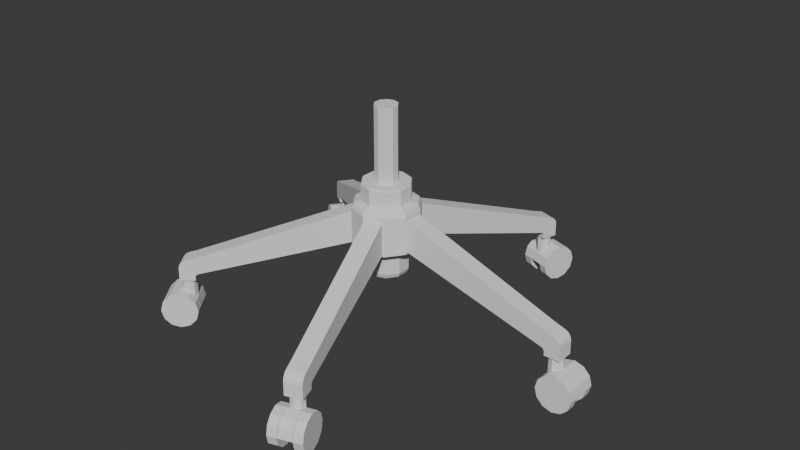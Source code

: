 # Source: PRP_OfficeChair_A_Blockout_v001.blend  (saved by Blender 5.2.44; exported with 4.5.12 LTS)
import bpy
from mathutils import Matrix  # noqa: F401  (used for matrix-valued properties, if any)

bpy.ops.wm.read_factory_settings(use_empty=True)
scene = bpy.context.scene
scene.name = 'Scene'

# ---- collections
col_collection = bpy.data.collections.new('Collection'); scene.collection.children.link(col_collection)

# ---- world
world_world = bpy.data.worlds.new('World'); scene.world = world_world
world_world.use_nodes = True; world_world.node_tree.nodes.clear()
_N = world_world.node_tree.nodes; _L = world_world.node_tree.links
n0 = _N.new('ShaderNodeOutputWorld'); n0.name = 'World Output'; n0.location = (200, 100)
n1 = _N.new('ShaderNodeBackground'); n1.name = 'Background'; n1.location = (-200, 100)
n1.inputs[0].default_value = (0.05088, 0.05088, 0.05088, 1.0)
_L.new(n1.outputs[0], n0.inputs[0])
n0.is_active_output = True
world_world.color = (0.05088, 0.05088, 0.05088)
world_world.sun_shadow_jitter_overblur = 0.0

# ---- meshes
me_007 = bpy.data.meshes.new('실린더.007')
me_007.from_pydata([(0.0, 0.653, -0.05894), (0.0, 0.7263, 1.264), (0.3838, 0.5283, -0.05894), (0.4269, 0.5876, 1.264), (0.621, 0.2018, -0.05894), (0.6908, 0.2245, 1.264), (0.621, -0.2018, -0.05894), (0.6908, -0.2245, 1.264), (0.3838, -0.5283, -0.05894), (0.4269, -0.5876, 1.264), (0.0, -0.653, -0.05894), (0.0, -0.7263, 1.264), (-0.3838, -0.5283, -0.05894), (-0.4269, -0.5876, 1.264), (-0.621, -0.2018, -0.05894), (-0.6908, -0.2245, 1.264), (-0.621, 0.2018, -0.05894), (-0.6908, 0.2245, 1.264), (-0.3838, 0.5283, -0.05894), (-0.4269, 0.5876, 1.264), (0.0, 1.0, -0.05894), (0.5878, 0.809, -0.05894), (0.9511, 0.309, -0.05894), (0.9511, -0.309, -0.05894), (0.5878, -0.809, -0.05894), (0.0, -1.0, -0.05894), (-0.5878, -0.809, -0.05894), (-0.9511, -0.309, -0.05894), (-0.9511, 0.309, -0.05894), (-0.5878, 0.809, -0.05894), (-2.235e-08, 0.4672, -0.9924), (-1.912e-08, 0.653, -0.8157), (-2.235e-08, 0.5986, -0.9406), (0.3838, 0.5283, -0.8157), (0.2746, 0.3779, -0.9924), (0.3518, 0.4842, -0.9406), (0.621, 0.2018, -0.8157), (0.4443, 0.1444, -0.9924), (0.5693, 0.185, -0.9406), (0.621, -0.2018, -0.8157), (0.4443, -0.1444, -0.9924), (0.5693, -0.185, -0.9406), (0.3838, -0.5283, -0.8157), (0.2746, -0.3779, -0.9924), (0.3518, -0.4842, -0.9406), (-1.912e-08, -0.653, -0.8157), (-2.235e-08, -0.4672, -0.9924), (-2.235e-08, -0.5986, -0.9406), (-0.3838, -0.5283, -0.8157), (-0.2746, -0.3779, -0.9924), (-0.3518, -0.4842, -0.9406), (-0.621, -0.2018, -0.8157), (-0.4443, -0.1444, -0.9924), (-0.5693, -0.185, -0.9406), (-0.621, 0.2018, -0.8157), (-0.4443, 0.1444, -0.9924), (-0.5693, 0.185, -0.9406), (-0.3838, 0.5283, -0.8157), (-0.2746, 0.3779, -0.9924), (-0.3518, 0.4842, -0.9406), (0.5878, 0.809, 1.081), (0.0, 1.0, 1.081), (0.9511, 0.309, 1.081), (0.9511, -0.309, 1.081), (0.5878, -0.809, 1.081), (0.0, -1.0, 1.081), (-0.5878, -0.809, 1.081), (-0.9511, -0.309, 1.081), (-0.9511, 0.309, 1.081), (-0.5878, 0.809, 1.081), (0.5486, 0.7551, 1.203), (0.0, 0.9334, 1.203), (0.8877, 0.2884, 1.203), (0.8877, -0.2884, 1.203), (0.5486, -0.7551, 1.203), (0.0, -0.9334, 1.203), (-0.5486, -0.7551, 1.203), (-0.8877, -0.2884, 1.203), (-0.8877, 0.2884, 1.203), (-0.5486, 0.7551, 1.203), (0.1973, 0.2715, 1.788), (0.4269, 0.5876, 1.74), (0.4118, 0.5667, 1.799), (1.83e-08, 0.7263, 1.74), (1.396e-08, 0.3356, 1.788), (2.026e-08, 0.7005, 1.799), (0.3192, 0.1037, 1.788), (0.6908, 0.2245, 1.74), (0.6662, 0.2165, 1.799), (0.3192, -0.1037, 1.788), (0.6908, -0.2245, 1.74), (0.6662, -0.2165, 1.799), (0.1973, -0.2715, 1.788), (0.4269, -0.5876, 1.74), (0.4118, -0.5667, 1.799), (1.592e-08, -0.3356, 1.788), (1.83e-08, -0.7263, 1.74), (2.142e-08, -0.7005, 1.799), (-0.1973, -0.2715, 1.788), (-0.4269, -0.5876, 1.74), (-0.4118, -0.5667, 1.799), (-0.3192, -0.1037, 1.788), (-0.6908, -0.2245, 1.74), (-0.6662, -0.2165, 1.799), (-0.3192, 0.1037, 1.788), (-0.6908, 0.2245, 1.74), (-0.6662, 0.2165, 1.799), (-0.1973, 0.2715, 1.788), (-0.4269, 0.5876, 1.74), (-0.4118, 0.5667, 1.799), (1.396e-08, 0.3356, 4.01), (0.1973, 0.2715, 4.01), (0.3192, 0.1037, 4.01), (0.3192, -0.1037, 4.01), (0.1973, -0.2715, 4.01), (1.592e-08, -0.3356, 4.01), (-0.1973, -0.2715, 4.01), (-0.3192, -0.1037, 4.01), (-0.3192, 0.1037, 4.01), (-0.1973, 0.2715, 4.01), (4.955, 3.279, -1.326), (4.65, 3.699, -1.326), (0.9148, 0.3435, -0.0005732), (0.9148, 0.3435, 0.9569), (0.6094, 0.7638, -0.0005732), (0.6094, 0.7638, 0.9569), (4.278, 3.429, -0.7027), (4.583, 3.009, -0.7027), (4.955, 3.279, -1.038), (4.805, 3.17, -0.7872), (4.935, 3.265, -0.9335), (4.88, 3.225, -0.8416), (4.5, 3.591, -0.7872), (4.65, 3.699, -1.038), (4.575, 3.645, -0.8416), (4.63, 3.685, -0.9335), (4.578, 3.005, -1.43), (4.96, 3.283, -1.438), (4.655, 3.703, -1.438), (4.273, 3.426, -1.43), (4.503, 2.951, -1.204), (4.58, 3.006, -1.322), (4.662, 3.066, -1.244), (4.583, 3.009, -1.122), (4.543, 2.979, -1.226), (4.571, 3.0, -1.27), (4.274, 3.427, -1.322), (4.198, 3.371, -1.204), (4.278, 3.429, -1.122), (4.357, 3.486, -1.244), (4.265, 3.42, -1.27), (4.237, 3.4, -1.226), (4.445, 3.229, -2.088), (4.445, 3.229, -1.418), (4.407, 3.387, -2.088), (4.407, 3.387, -1.418), (4.492, 3.526, -2.088), (4.492, 3.526, -1.418), (4.65, 3.564, -2.088), (4.65, 3.564, -1.418), (4.788, 3.479, -2.088), (4.788, 3.479, -1.418), (4.826, 3.321, -2.088), (4.826, 3.321, -1.418), (4.741, 3.182, -2.088), (4.741, 3.182, -1.418), (4.583, 3.144, -2.088), (4.583, 3.144, -1.418), (5.552, 3.423, -2.311), (5.388, 3.649, -2.311), (5.493, 3.38, -2.584), (5.329, 3.606, -2.584), (5.331, 3.262, -2.783), (5.167, 3.488, -2.783), (5.111, 3.102, -2.856), (4.947, 3.328, -2.856), (4.89, 2.942, -2.783), (4.726, 3.168, -2.783), (4.729, 2.824, -2.584), (4.565, 3.05, -2.584), (4.67, 2.782, -2.311), (4.505, 3.007, -2.311), (4.729, 2.824, -2.038), (4.565, 3.05, -2.038), (4.89, 2.942, -1.838), (4.726, 3.168, -1.838), (5.111, 3.102, -1.765), (4.947, 3.328, -1.765), (5.331, 3.262, -1.838), (5.167, 3.488, -1.838), (5.493, 3.38, -2.038), (5.329, 3.606, -2.038), (5.381, 3.658, -2.311), (5.142, 3.987, -2.311), (4.499, 3.017, -2.311), (4.259, 3.346, -2.311), (4.558, 3.06, -2.038), (4.318, 3.389, -2.038), (4.719, 3.177, -1.838), (4.48, 3.507, -1.838), (4.94, 3.337, -1.765), (4.701, 3.667, -1.765), (5.161, 3.498, -1.838), (4.921, 3.827, -1.838), (5.322, 3.615, -2.038), (5.083, 3.945, -2.038), (5.141, 3.987, -2.307), (5.135, 3.997, -2.311), (4.971, 4.223, -2.311), (5.076, 3.954, -2.584), (4.912, 4.18, -2.584), (4.914, 3.837, -2.783), (4.75, 4.062, -2.783), (4.694, 3.676, -2.856), (4.53, 3.902, -2.856), (4.473, 3.516, -2.783), (4.309, 3.742, -2.783), (4.312, 3.399, -2.584), (4.147, 3.624, -2.584), (4.252, 3.356, -2.311), (4.088, 3.581, -2.311), (4.312, 3.399, -2.038), (4.147, 3.624, -2.038), (4.473, 3.516, -1.838), (4.309, 3.742, -1.838), (4.694, 3.676, -1.765), (4.53, 3.902, -1.765), (4.914, 3.837, -1.838), (4.75, 4.062, -1.838), (5.076, 3.954, -2.038), (4.912, 4.18, -2.038), (-1.587, 5.726, -1.326), (-2.081, 5.566, -1.326), (-0.04402, 0.9761, -0.0005732), (-0.04402, 0.9761, 0.9569), (-0.5381, 0.8156, -0.0005732), (-0.5381, 0.8156, 0.9569), (-1.939, 5.128, -0.7027), (-1.445, 5.288, -0.7027), (-1.587, 5.726, -1.038), (-1.53, 5.55, -0.7872), (-1.58, 5.702, -0.9335), (-1.559, 5.638, -0.8416), (-2.024, 5.389, -0.7872), (-2.081, 5.566, -1.038), (-2.053, 5.477, -0.8416), (-2.074, 5.542, -0.9335), (-1.443, 5.283, -1.43), (-1.589, 5.732, -1.438), (-2.083, 5.571, -1.438), (-1.937, 5.122, -1.43), (-1.415, 5.195, -1.204), (-1.444, 5.285, -1.322), (-1.475, 5.381, -1.244), (-1.445, 5.288, -1.122), (-1.43, 5.241, -1.226), (-1.44, 5.274, -1.27), (-1.938, 5.124, -1.322), (-1.909, 5.034, -1.204), (-1.939, 5.128, -1.122), (-1.969, 5.221, -1.244), (-1.935, 5.113, -1.27), (-1.924, 5.08, -1.226), (-1.698, 5.225, -2.088), (-1.698, 5.225, -1.418), (-1.86, 5.238, -2.088), (-1.86, 5.238, -1.418), (-1.965, 5.361, -2.088), (-1.965, 5.361, -1.418), (-1.952, 5.523, -2.088), (-1.952, 5.523, -1.418), (-1.829, 5.629, -2.088), (-1.829, 5.629, -1.418), (-1.667, 5.616, -2.088), (-1.667, 5.616, -1.418), (-1.561, 5.493, -2.088), (-1.561, 5.493, -1.418), (-1.574, 5.331, -2.088), (-1.574, 5.331, -1.418), (-1.54, 6.338, -2.311), (-1.805, 6.252, -2.311), (-1.517, 6.269, -2.584), (-1.782, 6.182, -2.584), (-1.455, 6.079, -2.783), (-1.721, 5.992, -2.783), (-1.371, 5.819, -2.856), (-1.636, 5.733, -2.856), (-1.287, 5.56, -2.783), (-1.552, 5.474, -2.783), (-1.225, 5.37, -2.584), (-1.49, 5.284, -2.584), (-1.202, 5.301, -2.311), (-1.468, 5.214, -2.311), (-1.225, 5.37, -2.038), (-1.49, 5.284, -2.038), (-1.287, 5.56, -1.838), (-1.552, 5.474, -1.838), (-1.371, 5.819, -1.765), (-1.636, 5.733, -1.765), (-1.455, 6.079, -1.838), (-1.721, 5.992, -1.838), (-1.517, 6.269, -2.038), (-1.782, 6.182, -2.038), (-1.816, 6.248, -2.311), (-2.203, 6.122, -2.311), (-1.479, 5.211, -2.311), (-1.866, 5.085, -2.311), (-1.502, 5.28, -2.038), (-1.889, 5.154, -2.038), (-1.563, 5.47, -1.838), (-1.951, 5.344, -1.838), (-1.647, 5.729, -1.765), (-2.035, 5.604, -1.765), (-1.732, 5.989, -1.838), (-2.119, 5.863, -1.838), (-1.793, 6.179, -2.038), (-2.181, 6.053, -2.038), (-2.203, 6.121, -2.307), (-2.214, 6.119, -2.311), (-2.48, 6.033, -2.311), (-2.192, 6.049, -2.584), (-2.457, 5.963, -2.584), (-2.13, 5.859, -2.783), (-2.396, 5.773, -2.783), (-2.046, 5.6, -2.856), (-2.311, 5.514, -2.856), (-1.962, 5.341, -2.783), (-2.227, 5.254, -2.783), (-1.9, 5.151, -2.584), (-2.165, 5.064, -2.584), (-1.877, 5.081, -2.311), (-2.143, 4.995, -2.311), (-1.9, 5.151, -2.038), (-2.165, 5.064, -2.038), (-1.962, 5.341, -1.838), (-2.227, 5.254, -1.838), (-2.046, 5.6, -1.765), (-2.311, 5.514, -1.765), (-2.13, 5.859, -1.838), (-2.396, 5.773, -1.838), (-2.192, 6.049, -2.038), (-2.457, 5.963, -2.038), (-5.936, 0.2598, -1.326), (-5.936, -0.2598, -1.326), (-0.942, 0.2598, -0.0005732), (-0.942, 0.2598, 0.9569), (-0.942, -0.2598, -0.0005732), (-0.942, -0.2598, 0.9569), (-5.476, -0.2598, -0.7027), (-5.476, 0.2598, -0.7027), (-5.936, 0.2598, -1.038), (-5.751, 0.2598, -0.7872), (-5.912, 0.2598, -0.9335), (-5.844, 0.2598, -0.8416), (-5.751, -0.2598, -0.7872), (-5.936, -0.2598, -1.038), (-5.844, -0.2598, -0.8416), (-5.912, -0.2598, -0.9335), (-5.47, 0.2598, -1.43), (-5.942, 0.2598, -1.438), (-5.942, -0.2598, -1.438), (-5.47, -0.2598, -1.43), (-5.378, 0.2598, -1.204), (-5.472, 0.2598, -1.322), (-5.574, 0.2598, -1.244), (-5.476, 0.2598, -1.122), (-5.426, 0.2598, -1.226), (-5.461, 0.2598, -1.27), (-5.472, -0.2598, -1.322), (-5.378, -0.2598, -1.204), (-5.476, -0.2598, -1.122), (-5.574, -0.2598, -1.244), (-5.461, -0.2598, -1.27), (-5.426, -0.2598, -1.226), (-5.494, 1.55e-06, -2.088), (-5.494, 1.55e-06, -1.418), (-5.556, -0.1501, -2.088), (-5.556, -0.1501, -1.418), (-5.706, -0.2123, -2.088), (-5.706, -0.2123, -1.418), (-5.856, -0.1501, -2.088), (-5.856, -0.1501, -1.418), (-5.919, 1.67e-06, -2.088), (-5.919, 1.67e-06, -1.418), (-5.856, 0.1501, -2.088), (-5.856, 0.1501, -1.418), (-5.706, 0.2123, -2.088), (-5.706, 0.2123, -1.418), (-5.556, 0.1501, -2.088), (-5.556, 0.1501, -1.418), (-6.504, 0.4944, -2.311), (-6.504, 0.2152, -2.311), (-6.431, 0.4944, -2.584), (-6.431, 0.2152, -2.584), (-6.231, 0.4944, -2.783), (-6.231, 0.2152, -2.783), (-5.958, 0.4944, -2.856), (-5.958, 0.2152, -2.856), (-5.685, 0.4944, -2.783), (-5.685, 0.2152, -2.783), (-5.486, 0.4944, -2.584), (-5.486, 0.2152, -2.584), (-5.413, 0.4944, -2.311), (-5.413, 0.2152, -2.311), (-5.486, 0.4944, -2.038), (-5.486, 0.2152, -2.038), (-5.685, 0.4944, -1.838), (-5.685, 0.2152, -1.838), (-5.958, 0.4944, -1.765), (-5.958, 0.2152, -1.765), (-6.231, 0.4944, -1.838), (-6.231, 0.2152, -1.838), (-6.431, 0.4944, -2.038), (-6.431, 0.2152, -2.038), (-6.504, 0.2036, -2.311), (-6.504, -0.2036, -2.311), (-5.413, 0.2036, -2.311), (-5.413, -0.2036, -2.311), (-5.486, 0.2036, -2.038), (-5.486, -0.2036, -2.038), (-5.685, 0.2036, -1.838), (-5.685, -0.2036, -1.838), (-5.958, 0.2036, -1.765), (-5.958, -0.2036, -1.765), (-6.231, 0.2036, -1.838), (-6.231, -0.2036, -1.838), (-6.431, 0.2036, -2.038), (-6.431, -0.2036, -2.038), (-6.503, -0.2036, -2.307), (-6.504, -0.2152, -2.311), (-6.504, -0.4944, -2.311), (-6.431, -0.2152, -2.584), (-6.431, -0.4944, -2.584), (-6.231, -0.2152, -2.783), (-6.231, -0.4944, -2.783), (-5.958, -0.2152, -2.856), (-5.958, -0.4944, -2.856), (-5.685, -0.2152, -2.783), (-5.685, -0.4944, -2.783), (-5.486, -0.2152, -2.584), (-5.486, -0.4944, -2.584), (-5.413, -0.2152, -2.311), (-5.413, -0.4944, -2.311), (-5.486, -0.2152, -2.038), (-5.486, -0.4944, -2.038), (-5.685, -0.2152, -1.838), (-5.685, -0.4944, -1.838), (-5.958, -0.2152, -1.765), (-5.958, -0.4944, -1.765), (-6.231, -0.2152, -1.838), (-6.231, -0.4944, -1.838), (-6.431, -0.2152, -2.038), (-6.431, -0.4944, -2.038), (-2.081, -5.566, -1.326), (-1.587, -5.726, -1.326), (-0.5381, -0.8156, -0.0005732), (-0.5381, -0.8156, 0.9569), (-0.04402, -0.9761, -0.0005732), (-0.04402, -0.9761, 0.9569), (-1.445, -5.288, -0.7027), (-1.939, -5.128, -0.7027), (-2.081, -5.566, -1.038), (-2.024, -5.389, -0.7872), (-2.074, -5.542, -0.9335), (-2.053, -5.477, -0.8416), (-1.53, -5.55, -0.7872), (-1.587, -5.726, -1.038), (-1.559, -5.638, -0.8416), (-1.58, -5.702, -0.9335), (-1.937, -5.122, -1.43), (-2.083, -5.571, -1.438), (-1.589, -5.732, -1.438), (-1.443, -5.283, -1.43), (-1.909, -5.034, -1.204), (-1.938, -5.124, -1.322), (-1.969, -5.221, -1.244), (-1.939, -5.128, -1.122), (-1.924, -5.08, -1.226), (-1.935, -5.113, -1.27), (-1.444, -5.285, -1.322), (-1.415, -5.195, -1.204), (-1.445, -5.288, -1.122), (-1.475, -5.381, -1.244), (-1.44, -5.274, -1.27), (-1.43, -5.241, -1.226), (-1.698, -5.225, -2.088), (-1.698, -5.225, -1.418), (-1.574, -5.331, -2.088), (-1.574, -5.331, -1.418), (-1.561, -5.493, -2.088), (-1.561, -5.493, -1.418), (-1.667, -5.616, -2.088), (-1.667, -5.616, -1.418), (-1.829, -5.629, -2.088), (-1.829, -5.629, -1.418), (-1.952, -5.523, -2.088), (-1.952, -5.523, -1.418), (-1.965, -5.361, -2.088), (-1.965, -5.361, -1.418), (-1.86, -5.238, -2.088), (-1.86, -5.238, -1.418), (-2.48, -6.033, -2.311), (-2.214, -6.119, -2.311), (-2.457, -5.963, -2.584), (-2.192, -6.049, -2.584), (-2.396, -5.773, -2.783), (-2.13, -5.859, -2.783), (-2.311, -5.514, -2.856), (-2.046, -5.6, -2.856), (-2.227, -5.254, -2.783), (-1.962, -5.341, -2.783), (-2.165, -5.064, -2.584), (-1.9, -5.151, -2.584), (-2.143, -4.995, -2.311), (-1.877, -5.081, -2.311), (-2.165, -5.064, -2.038), (-1.9, -5.151, -2.038), (-2.227, -5.254, -1.838), (-1.962, -5.341, -1.838), (-2.311, -5.514, -1.765), (-2.046, -5.6, -1.765), (-2.396, -5.773, -1.838), (-2.13, -5.859, -1.838), (-2.457, -5.963, -2.038), (-2.192, -6.049, -2.038), (-2.203, -6.122, -2.311), (-1.816, -6.248, -2.311), (-1.866, -5.085, -2.311), (-1.479, -5.211, -2.311), (-1.889, -5.154, -2.038), (-1.502, -5.28, -2.038), (-1.951, -5.344, -1.838), (-1.563, -5.47, -1.838), (-2.035, -5.604, -1.765), (-1.647, -5.729, -1.765), (-2.119, -5.863, -1.838), (-1.732, -5.989, -1.838), (-2.181, -6.053, -2.038), (-1.793, -6.179, -2.038), (-1.816, -6.247, -2.307), (-1.805, -6.252, -2.311), (-1.54, -6.338, -2.311), (-1.782, -6.182, -2.584), (-1.517, -6.269, -2.584), (-1.721, -5.992, -2.783), (-1.455, -6.079, -2.783), (-1.636, -5.733, -2.856), (-1.371, -5.819, -2.856), (-1.552, -5.474, -2.783), (-1.287, -5.56, -2.783), (-1.49, -5.284, -2.584), (-1.225, -5.37, -2.584), (-1.468, -5.214, -2.311), (-1.202, -5.3, -2.311), (-1.49, -5.284, -2.038), (-1.225, -5.37, -2.038), (-1.552, -5.474, -1.838), (-1.287, -5.56, -1.838), (-1.636, -5.733, -1.765), (-1.371, -5.819, -1.765), (-1.721, -5.992, -1.838), (-1.455, -6.079, -1.838), (-1.782, -6.182, -2.038), (-1.517, -6.269, -2.038), (4.65, -3.699, -1.326), (4.955, -3.279, -1.326), (0.6094, -0.7638, -0.0005732), (0.6094, -0.7638, 0.9569), (0.9148, -0.3435, -0.0005732), (0.9148, -0.3435, 0.9569), (4.583, -3.009, -0.7027), (4.278, -3.429, -0.7027), (4.65, -3.699, -1.038), (4.5, -3.591, -0.7872), (4.63, -3.685, -0.9335), (4.575, -3.645, -0.8416), (4.805, -3.17, -0.7872), (4.955, -3.279, -1.038), (4.88, -3.225, -0.8416), (4.935, -3.265, -0.9335), (4.273, -3.426, -1.43), (4.655, -3.703, -1.438), (4.96, -3.283, -1.438), (4.578, -3.005, -1.43), (4.198, -3.371, -1.204), (4.274, -3.427, -1.322), (4.357, -3.486, -1.244), (4.278, -3.429, -1.122), (4.237, -3.4, -1.226), (4.265, -3.42, -1.27), (4.58, -3.006, -1.322), (4.503, -2.951, -1.204), (4.583, -3.009, -1.122), (4.662, -3.066, -1.244), (4.571, -3.0, -1.27), (4.543, -2.979, -1.226), (4.445, -3.229, -2.088), (4.445, -3.229, -1.418), (4.583, -3.144, -2.088), (4.583, -3.144, -1.418), (4.741, -3.182, -2.088), (4.741, -3.182, -1.418), (4.826, -3.321, -2.088), (4.826, -3.321, -1.418), (4.788, -3.479, -2.088), (4.788, -3.479, -1.418), (4.65, -3.564, -2.088), (4.65, -3.564, -1.418), (4.492, -3.526, -2.088), (4.492, -3.526, -1.418), (4.407, -3.387, -2.088), (4.407, -3.387, -1.418), (4.971, -4.223, -2.311), (5.135, -3.997, -2.311), (4.912, -4.18, -2.584), (5.076, -3.954, -2.584), (4.75, -4.062, -2.783), (4.914, -3.837, -2.783), (4.53, -3.902, -2.856), (4.694, -3.676, -2.856), (4.309, -3.742, -2.783), (4.473, -3.516, -2.783), (4.147, -3.624, -2.584), (4.312, -3.399, -2.584), (4.088, -3.581, -2.311), (4.252, -3.356, -2.311), (4.147, -3.624, -2.038), (4.312, -3.399, -2.038), (4.309, -3.742, -1.838), (4.473, -3.516, -1.838), (4.53, -3.902, -1.765), (4.694, -3.676, -1.765), (4.75, -4.062, -1.838), (4.914, -3.837, -1.838), (4.912, -4.18, -2.038), (5.076, -3.954, -2.038), (5.142, -3.987, -2.311), (5.381, -3.658, -2.311), (4.259, -3.346, -2.311), (4.499, -3.017, -2.311), (4.318, -3.389, -2.038), (4.558, -3.06, -2.038), (4.48, -3.507, -1.838), (4.719, -3.177, -1.838), (4.701, -3.667, -1.765), (4.94, -3.337, -1.765), (4.921, -3.827, -1.838), (5.161, -3.498, -1.838), (5.083, -3.945, -2.038), (5.322, -3.615, -2.038), (5.38, -3.657, -2.307), (5.388, -3.649, -2.311), (5.552, -3.423, -2.311), (5.329, -3.606, -2.584), (5.493, -3.38, -2.584), (5.167, -3.488, -2.783), (5.331, -3.262, -2.783), (4.947, -3.328, -2.856), (5.111, -3.102, -2.856), (4.726, -3.168, -2.783), (4.89, -2.942, -2.783), (4.565, -3.05, -2.584), (4.729, -2.824, -2.584), (4.505, -3.007, -2.311), (4.67, -2.782, -2.311), (4.565, -3.05, -2.038), (4.729, -2.824, -2.038), (4.726, -3.168, -1.838), (4.89, -2.942, -1.838), (4.947, -3.328, -1.765), (5.111, -3.102, -1.765), (5.167, -3.488, -1.838), (5.331, -3.262, -1.838), (5.329, -3.606, -2.038), (5.493, -3.38, -2.038)], [], [(20, 61, 60, 21), (21, 60, 62, 22), (22, 62, 63, 23), (23, 63, 64, 24), (24, 64, 65, 25), (25, 65, 66, 26), (26, 66, 67, 27), (27, 67, 68, 28), (28, 68, 69, 29), (29, 69, 61, 20), (2, 0, 20, 21), (4, 2, 21, 22), (6, 4, 22, 23), (8, 6, 23, 24), (10, 8, 24, 25), (12, 10, 25, 26), (14, 12, 26, 27), (16, 14, 27, 28), (18, 16, 28, 29), (0, 18, 29, 20), (31, 33, 35, 32), (32, 35, 34, 30), (33, 36, 38, 35), (35, 38, 37, 34), (36, 39, 41, 38), (38, 41, 40, 37), (39, 42, 44, 41), (41, 44, 43, 40), (42, 45, 47, 44), (44, 47, 46, 43), (45, 48, 50, 47), (47, 50, 49, 46), (48, 51, 53, 50), (50, 53, 52, 49), (51, 54, 56, 53), (53, 56, 55, 52), (54, 57, 59, 56), (56, 59, 58, 55), (57, 31, 32, 59), (59, 32, 30, 58), (0, 2, 33, 31), (30, 34, 37, 40, 43, 46, 49, 52, 55, 58), (18, 0, 31, 57), (2, 4, 36, 33), (4, 6, 39, 36), (6, 8, 42, 39), (8, 10, 45, 42), (10, 12, 48, 45), (12, 14, 51, 48), (14, 16, 54, 51), (16, 18, 57, 54), (71, 70, 60, 61), (70, 72, 62, 60), (72, 73, 63, 62), (73, 74, 64, 63), (74, 75, 65, 64), (75, 76, 66, 65), (76, 77, 67, 66), (77, 78, 68, 67), (78, 79, 69, 68), (79, 71, 61, 69), (1, 3, 70, 71), (3, 5, 72, 70), (5, 7, 73, 72), (7, 9, 74, 73), (9, 11, 75, 74), (11, 13, 76, 75), (13, 15, 77, 76), (15, 17, 78, 77), (17, 19, 79, 78), (19, 1, 71, 79), (81, 83, 85, 82), (82, 85, 84, 80), (87, 81, 82, 88), (88, 82, 80, 86), (90, 87, 88, 91), (91, 88, 86, 89), (93, 90, 91, 94), (94, 91, 89, 92), (96, 93, 94, 97), (97, 94, 92, 95), (99, 96, 97, 100), (100, 97, 95, 98), (102, 99, 100, 103), (103, 100, 98, 101), (105, 102, 103, 106), (106, 103, 101, 104), (108, 105, 106, 109), (109, 106, 104, 107), (83, 108, 109, 85), (85, 109, 107, 84), (3, 1, 83, 81), (101, 98, 116, 117), (5, 3, 81, 87), (1, 19, 108, 83), (7, 5, 87, 90), (9, 7, 90, 93), (11, 9, 93, 96), (13, 11, 96, 99), (15, 13, 99, 102), (17, 15, 102, 105), (19, 17, 105, 108), (111, 110, 119, 118, 117, 116, 115, 114, 113, 112), (95, 92, 114, 115), (89, 86, 112, 113), (80, 84, 110, 111), (104, 101, 117, 118), (98, 95, 115, 116), (92, 89, 113, 114), (86, 80, 111, 112), (84, 107, 119, 110), (107, 104, 118, 119), (125, 123, 127, 126), (132, 129, 131, 134), (134, 131, 130, 135), (135, 130, 128, 133), (121, 133, 128, 120), (126, 127, 129, 132), (121, 120, 137, 138), (136, 139, 138, 137), (140, 144, 145, 141, 142, 143), (146, 150, 151, 147, 148, 149), (146, 141, 145, 150), (150, 145, 144, 151), (151, 144, 140, 147), (120, 142, 141, 136, 137), (120, 128, 130, 131, 129, 127, 143, 142), (122, 124, 147, 140), (140, 143, 127, 123, 122), (141, 146, 139, 136), (124, 125, 126, 148, 147), (146, 149, 121, 138, 139), (149, 148, 126, 132, 134, 135, 133, 121), (152, 153, 155, 154), (154, 155, 157, 156), (156, 157, 159, 158), (158, 159, 161, 160), (160, 161, 163, 162), (162, 163, 165, 164), (164, 165, 167, 166), (166, 167, 153, 152), (168, 169, 171, 170), (170, 171, 173, 172), (172, 173, 175, 174), (174, 175, 177, 176), (176, 177, 179, 178), (178, 179, 181, 180), (180, 181, 183, 182), (182, 183, 185, 184), (184, 185, 187, 186), (186, 187, 189, 188), (171, 169, 191, 189, 187, 185, 183, 181, 179, 177, 175, 173), (188, 189, 191, 190), (190, 191, 169, 168), (168, 170, 172, 174, 176, 178, 180, 182, 184, 186, 188, 190), (192, 193, 206, 195, 194), (194, 195, 197, 196), (196, 197, 199, 198), (198, 199, 201, 200), (200, 201, 203, 202), (202, 203, 205, 204), (204, 205, 206, 193, 192), (192, 194, 196, 198, 200, 202, 204), (195, 206, 205, 203, 201, 199, 197), (207, 208, 210, 209), (209, 210, 212, 211), (211, 212, 214, 213), (213, 214, 216, 215), (215, 216, 218, 217), (217, 218, 220, 219), (219, 220, 222, 221), (221, 222, 224, 223), (223, 224, 226, 225), (225, 226, 228, 227), (210, 208, 230, 228, 226, 224, 222, 220, 218, 216, 214, 212), (227, 228, 230, 229), (229, 230, 208, 207), (207, 209, 211, 213, 215, 217, 219, 221, 223, 225, 227, 229), (236, 234, 238, 237), (243, 240, 242, 245), (245, 242, 241, 246), (246, 241, 239, 244), (232, 244, 239, 231), (237, 238, 240, 243), (232, 231, 248, 249), (247, 250, 249, 248), (251, 255, 256, 252, 253, 254), (257, 261, 262, 258, 259, 260), (257, 252, 256, 261), (261, 256, 255, 262), (262, 255, 251, 258), (231, 253, 252, 247, 248), (231, 239, 241, 242, 240, 238, 254, 253), (233, 235, 258, 251), (251, 254, 238, 234, 233), (252, 257, 250, 247), (235, 236, 237, 259, 258), (257, 260, 232, 249, 250), (260, 259, 237, 243, 245, 246, 244, 232), (263, 264, 266, 265), (265, 266, 268, 267), (267, 268, 270, 269), (269, 270, 272, 271), (271, 272, 274, 273), (273, 274, 276, 275), (275, 276, 278, 277), (277, 278, 264, 263), (279, 280, 282, 281), (281, 282, 284, 283), (283, 284, 286, 285), (285, 286, 288, 287), (287, 288, 290, 289), (289, 290, 292, 291), (291, 292, 294, 293), (293, 294, 296, 295), (295, 296, 298, 297), (297, 298, 300, 299), (282, 280, 302, 300, 298, 296, 294, 292, 290, 288, 286, 284), (299, 300, 302, 301), (301, 302, 280, 279), (279, 281, 283, 285, 287, 289, 291, 293, 295, 297, 299, 301), (303, 304, 317, 306, 305), (305, 306, 308, 307), (307, 308, 310, 309), (309, 310, 312, 311), (311, 312, 314, 313), (313, 314, 316, 315), (315, 316, 317, 304, 303), (303, 305, 307, 309, 311, 313, 315), (306, 317, 316, 314, 312, 310, 308), (318, 319, 321, 320), (320, 321, 323, 322), (322, 323, 325, 324), (324, 325, 327, 326), (326, 327, 329, 328), (328, 329, 331, 330), (330, 331, 333, 332), (332, 333, 335, 334), (334, 335, 337, 336), (336, 337, 339, 338), (321, 319, 341, 339, 337, 335, 333, 331, 329, 327, 325, 323), (338, 339, 341, 340), (340, 341, 319, 318), (318, 320, 322, 324, 326, 328, 330, 332, 334, 336, 338, 340), (347, 345, 349, 348), (354, 351, 353, 356), (356, 353, 352, 357), (357, 352, 350, 355), (343, 355, 350, 342), (348, 349, 351, 354), (343, 342, 359, 360), (358, 361, 360, 359), (362, 366, 367, 363, 364, 365), (368, 372, 373, 369, 370, 371), (368, 363, 367, 372), (372, 367, 366, 373), (373, 366, 362, 369), (342, 364, 363, 358, 359), (342, 350, 352, 353, 351, 349, 365, 364), (344, 346, 369, 362), (362, 365, 349, 345, 344), (363, 368, 361, 358), (346, 347, 348, 370, 369), (368, 371, 343, 360, 361), (371, 370, 348, 354, 356, 357, 355, 343), (374, 375, 377, 376), (376, 377, 379, 378), (378, 379, 381, 380), (380, 381, 383, 382), (382, 383, 385, 384), (384, 385, 387, 386), (386, 387, 389, 388), (388, 389, 375, 374), (390, 391, 393, 392), (392, 393, 395, 394), (394, 395, 397, 396), (396, 397, 399, 398), (398, 399, 401, 400), (400, 401, 403, 402), (402, 403, 405, 404), (404, 405, 407, 406), (406, 407, 409, 408), (408, 409, 411, 410), (393, 391, 413, 411, 409, 407, 405, 403, 401, 399, 397, 395), (410, 411, 413, 412), (412, 413, 391, 390), (390, 392, 394, 396, 398, 400, 402, 404, 406, 408, 410, 412), (414, 415, 428, 417, 416), (416, 417, 419, 418), (418, 419, 421, 420), (420, 421, 423, 422), (422, 423, 425, 424), (424, 425, 427, 426), (426, 427, 428, 415, 414), (414, 416, 418, 420, 422, 424, 426), (417, 428, 427, 425, 423, 421, 419), (429, 430, 432, 431), (431, 432, 434, 433), (433, 434, 436, 435), (435, 436, 438, 437), (437, 438, 440, 439), (439, 440, 442, 441), (441, 442, 444, 443), (443, 444, 446, 445), (445, 446, 448, 447), (447, 448, 450, 449), (432, 430, 452, 450, 448, 446, 444, 442, 440, 438, 436, 434), (449, 450, 452, 451), (451, 452, 430, 429), (429, 431, 433, 435, 437, 439, 441, 443, 445, 447, 449, 451), (458, 456, 460, 459), (465, 462, 464, 467), (467, 464, 463, 468), (468, 463, 461, 466), (454, 466, 461, 453), (459, 460, 462, 465), (454, 453, 470, 471), (469, 472, 471, 470), (473, 477, 478, 474, 475, 476), (479, 483, 484, 480, 481, 482), (479, 474, 478, 483), (483, 478, 477, 484), (484, 477, 473, 480), (453, 475, 474, 469, 470), (453, 461, 463, 464, 462, 460, 476, 475), (455, 457, 480, 473), (473, 476, 460, 456, 455), (474, 479, 472, 469), (457, 458, 459, 481, 480), (479, 482, 454, 471, 472), (482, 481, 459, 465, 467, 468, 466, 454), (485, 486, 488, 487), (487, 488, 490, 489), (489, 490, 492, 491), (491, 492, 494, 493), (493, 494, 496, 495), (495, 496, 498, 497), (497, 498, 500, 499), (499, 500, 486, 485), (501, 502, 504, 503), (503, 504, 506, 505), (505, 506, 508, 507), (507, 508, 510, 509), (509, 510, 512, 511), (511, 512, 514, 513), (513, 514, 516, 515), (515, 516, 518, 517), (517, 518, 520, 519), (519, 520, 522, 521), (504, 502, 524, 522, 520, 518, 516, 514, 512, 510, 508, 506), (521, 522, 524, 523), (523, 524, 502, 501), (501, 503, 505, 507, 509, 511, 513, 515, 517, 519, 521, 523), (525, 526, 539, 528, 527), (527, 528, 530, 529), (529, 530, 532, 531), (531, 532, 534, 533), (533, 534, 536, 535), (535, 536, 538, 537), (537, 538, 539, 526, 525), (525, 527, 529, 531, 533, 535, 537), (528, 539, 538, 536, 534, 532, 530), (540, 541, 543, 542), (542, 543, 545, 544), (544, 545, 547, 546), (546, 547, 549, 548), (548, 549, 551, 550), (550, 551, 553, 552), (552, 553, 555, 554), (554, 555, 557, 556), (556, 557, 559, 558), (558, 559, 561, 560), (543, 541, 563, 561, 559, 557, 555, 553, 551, 549, 547, 545), (560, 561, 563, 562), (562, 563, 541, 540), (540, 542, 544, 546, 548, 550, 552, 554, 556, 558, 560, 562), (569, 567, 571, 570), (576, 573, 575, 578), (578, 575, 574, 579), (579, 574, 572, 577), (565, 577, 572, 564), (570, 571, 573, 576), (565, 564, 581, 582), (580, 583, 582, 581), (584, 588, 589, 585, 586, 587), (590, 594, 595, 591, 592, 593), (590, 585, 589, 594), (594, 589, 588, 595), (595, 588, 584, 591), (564, 586, 585, 580, 581), (564, 572, 574, 575, 573, 571, 587, 586), (566, 568, 591, 584), (584, 587, 571, 567, 566), (585, 590, 583, 580), (568, 569, 570, 592, 591), (590, 593, 565, 582, 583), (593, 592, 570, 576, 578, 579, 577, 565), (596, 597, 599, 598), (598, 599, 601, 600), (600, 601, 603, 602), (602, 603, 605, 604), (604, 605, 607, 606), (606, 607, 609, 608), (608, 609, 611, 610), (610, 611, 597, 596), (612, 613, 615, 614), (614, 615, 617, 616), (616, 617, 619, 618), (618, 619, 621, 620), (620, 621, 623, 622), (622, 623, 625, 624), (624, 625, 627, 626), (626, 627, 629, 628), (628, 629, 631, 630), (630, 631, 633, 632), (615, 613, 635, 633, 631, 629, 627, 625, 623, 621, 619, 617), (632, 633, 635, 634), (634, 635, 613, 612), (612, 614, 616, 618, 620, 622, 624, 626, 628, 630, 632, 634), (636, 637, 650, 639, 638), (638, 639, 641, 640), (640, 641, 643, 642), (642, 643, 645, 644), (644, 645, 647, 646), (646, 647, 649, 648), (648, 649, 650, 637, 636), (636, 638, 640, 642, 644, 646, 648), (639, 650, 649, 647, 645, 643, 641), (651, 652, 654, 653), (653, 654, 656, 655), (655, 656, 658, 657), (657, 658, 660, 659), (659, 660, 662, 661), (661, 662, 664, 663), (663, 664, 666, 665), (665, 666, 668, 667), (667, 668, 670, 669), (669, 670, 672, 671), (654, 652, 674, 672, 670, 668, 666, 664, 662, 660, 658, 656), (671, 672, 674, 673), (673, 674, 652, 651), (651, 653, 655, 657, 659, 661, 663, 665, 667, 669, 671, 673)])
_uv = me_007.uv_layers.new(name='UV 맵')
_uv.uv.foreach_set('vector', [1.0, 0.5, 1.0, 1.0, 0.9, 1.0, 0.9, 0.5, 0.9, 0.5, 0.9, 1.0, 0.8, 1.0, 0.8, 0.5, 0.8, 0.5, 0.8, 1.0, 0.7, 1.0, 0.7, 0.5, 0.7, 0.5, 0.7, 1.0, 0.6, 1.0, 0.6, 0.5, 0.6, 0.5, 0.6, 1.0, 0.5, 1.0, 0.5, 0.5, 0.5, 0.5, 0.5, 1.0, 0.4, 1.0, 0.4, 0.5, 0.4, 0.5, 0.4, 1.0, 0.3, 1.0, 0.3, 0.5, 0.3, 0.5, 0.3, 1.0, 0.2, 1.0, 0.2, 0.5, 0.2, 0.5, 0.2, 1.0, 0.1, 1.0, 0.1, 0.5, 0.1, 0.5, 0.1, 1.0, -7.451e-08, 1.0, -7.451e-08, 0.5, 0.8421, 0.3768, 0.75, 0.4067, 0.75, 0.49, 0.8911, 0.4442, 0.899, 0.2984, 0.8421, 0.3768, 0.8911, 0.4442, 0.9783, 0.3242, 0.899, 0.2016, 0.899, 0.2984, 0.9783, 0.3242, 0.9783, 0.1758, 0.8421, 0.1232, 0.899, 0.2016, 0.9783, 0.1758, 0.8911, 0.05584, 0.75, 0.09329, 0.8421, 0.1232, 0.8911, 0.05584, 0.75, 0.01, 0.6579, 0.1232, 0.75, 0.09329, 0.75, 0.01, 0.6089, 0.05584, 0.601, 0.2016, 0.6579, 0.1232, 0.6089, 0.05584, 0.5217, 0.1758, 0.601, 0.2984, 0.601, 0.2016, 0.5217, 0.1758, 0.5217, 0.3242, 0.6579, 0.3768, 0.601, 0.2984, 0.5217, 0.3242, 0.6089, 0.4442, 0.75, 0.4067, 0.6579, 0.3768, 0.6089, 0.4442, 0.75, 0.49, 0.75, 0.4067, 0.8421, 0.3768, 0.8414, 0.3758, 0.75, 0.4055, 0.75, 0.4055, 0.8414, 0.3758, 0.8159, 0.3407, 0.75, 0.3621, 0.8421, 0.3768, 0.899, 0.2984, 0.8979, 0.298, 0.8414, 0.3758, 0.8414, 0.3758, 0.8979, 0.298, 0.8566, 0.2846, 0.8159, 0.3407, 0.899, 0.2984, 0.899, 0.2016, 0.8979, 0.202, 0.8979, 0.298, 0.8979, 0.298, 0.8979, 0.202, 0.8566, 0.2154, 0.8566, 0.2846, 0.899, 0.2016, 0.8421, 0.1232, 0.8414, 0.1242, 0.8979, 0.202, 0.8979, 0.202, 0.8414, 0.1242, 0.8159, 0.1593, 0.8566, 0.2154, 0.8421, 0.1232, 0.75, 0.09329, 0.75, 0.09453, 0.8414, 0.1242, 0.8414, 0.1242, 0.75, 0.09453, 0.75, 0.1379, 0.8159, 0.1593, 0.75, 0.09329, 0.6579, 0.1232, 0.6586, 0.1242, 0.75, 0.09453, 0.75, 0.09453, 0.6586, 0.1242, 0.6841, 0.1593, 0.75, 0.1379, 0.6579, 0.1232, 0.601, 0.2016, 0.6021, 0.202, 0.6586, 0.1242, 0.6586, 0.1242, 0.6021, 0.202, 0.6434, 0.2154, 0.6841, 0.1593, 0.601, 0.2016, 0.601, 0.2984, 0.6021, 0.298, 0.6021, 0.202, 0.6021, 0.202, 0.6021, 0.298, 0.6434, 0.2846, 0.6434, 0.2154, 0.601, 0.2984, 0.6579, 0.3768, 0.6586, 0.3758, 0.6021, 0.298, 0.6021, 0.298, 0.6586, 0.3758, 0.6841, 0.3407, 0.6434, 0.2846, 0.6579, 0.3768, 0.75, 0.4067, 0.75, 0.4055, 0.6586, 0.3758, 0.6586, 0.3758, 0.75, 0.4055, 0.75, 0.3621, 0.6841, 0.3407, 0.75, 0.4067, 0.8421, 0.3768, 0.8421, 0.3768, 0.75, 0.4067, 0.75, 0.3621, 0.8159, 0.3407, 0.8566, 0.2846, 0.8566, 0.2154, 0.8159, 0.1593, 0.75, 0.1379, 0.6841, 0.1593, 0.6434, 0.2154, 0.6434, 0.2846, 0.6841, 0.3407, 0.6579, 0.3768, 0.75, 0.4067, 0.75, 0.4067, 0.6579, 0.3768, 0.8421, 0.3768, 0.899, 0.2984, 0.899, 0.2984, 0.8421, 0.3768, 0.899, 0.2984, 0.899, 0.2016, 0.899, 0.2016, 0.899, 0.2984, 0.899, 0.2016, 0.8421, 0.1232, 0.8421, 0.1232, 0.899, 0.2016, 0.8421, 0.1232, 0.75, 0.09329, 0.75, 0.09329, 0.8421, 0.1232, 0.75, 0.09329, 0.6579, 0.1232, 0.6579, 0.1232, 0.75, 0.09329, 0.6579, 0.1232, 0.601, 0.2016, 0.601, 0.2016, 0.6579, 0.1232, 0.601, 0.2016, 0.601, 0.2984, 0.601, 0.2984, 0.601, 0.2016, 0.601, 0.2984, 0.6579, 0.3768, 0.6579, 0.3768, 0.601, 0.2984, 0.25, 0.474, 0.3817, 0.4312, 0.3911, 0.4442, 0.25, 0.49, 0.3817, 0.4312, 0.463, 0.3192, 0.4783, 0.3242, 0.3911, 0.4442, 0.463, 0.3192, 0.463, 0.1808, 0.4783, 0.1758, 0.4783, 0.3242, 0.463, 0.1808, 0.3817, 0.06877, 0.3911, 0.05584, 0.4783, 0.1758, 0.3817, 0.06877, 0.25, 0.02599, 0.25, 0.01, 0.3911, 0.05584, 0.25, 0.02599, 0.1183, 0.06877, 0.1089, 0.05584, 0.25, 0.01, 0.1183, 0.06877, 0.03696, 0.1808, 0.02175, 0.1758, 0.1089, 0.05584, 0.03696, 0.1808, 0.03696, 0.3192, 0.02175, 0.3242, 0.02175, 0.1758, 0.03696, 0.3192, 0.1183, 0.4312, 0.1089, 0.4442, 0.02175, 0.3242, 0.1183, 0.4312, 0.25, 0.474, 0.25, 0.49, 0.1089, 0.4442, 0.25, 0.4243, 0.3525, 0.391, 0.3817, 0.4312, 0.25, 0.474, 0.3525, 0.391, 0.4158, 0.3039, 0.463, 0.3192, 0.3817, 0.4312, 0.4158, 0.3039, 0.4158, 0.1961, 0.463, 0.1808, 0.463, 0.3192, 0.4158, 0.1961, 0.3525, 0.109, 0.3817, 0.06877, 0.463, 0.1808, 0.3525, 0.109, 0.25, 0.07568, 0.25, 0.02599, 0.3817, 0.06877, 0.25, 0.07568, 0.1475, 0.109, 0.1183, 0.06877, 0.25, 0.02599, 0.1475, 0.109, 0.08421, 0.1961, 0.03696, 0.1808, 0.1183, 0.06877, 0.08421, 0.1961, 0.08421, 0.3039, 0.03696, 0.3192, 0.03696, 0.1808, 0.08421, 0.3039, 0.1475, 0.391, 0.1183, 0.4312, 0.03696, 0.3192, 0.1475, 0.391, 0.25, 0.4243, 0.25, 0.474, 0.1183, 0.4312, 0.3525, 0.391, 0.25, 0.4243, 0.25, 0.4237, 0.3521, 0.3906, 0.3521, 0.3906, 0.25, 0.4237, 0.25, 0.4032, 0.34, 0.3739, 0.4158, 0.3039, 0.3525, 0.391, 0.3521, 0.3906, 0.4152, 0.3037, 0.4152, 0.3037, 0.3521, 0.3906, 0.34, 0.3739, 0.3957, 0.2973, 0.4158, 0.1961, 0.4158, 0.3039, 0.4152, 0.3037, 0.4152, 0.1963, 0.4152, 0.1963, 0.4152, 0.3037, 0.3957, 0.2973, 0.3957, 0.2027, 0.3525, 0.109, 0.4158, 0.1961, 0.4152, 0.1963, 0.3521, 0.1094, 0.3521, 0.1094, 0.4152, 0.1963, 0.3957, 0.2027, 0.34, 0.1261, 0.25, 0.07568, 0.3525, 0.109, 0.3521, 0.1094, 0.25, 0.07627, 0.25, 0.07627, 0.3521, 0.1094, 0.34, 0.1261, 0.25, 0.09684, 0.1475, 0.109, 0.25, 0.07568, 0.25, 0.07627, 0.1479, 0.1094, 0.1479, 0.1094, 0.25, 0.07627, 0.25, 0.09684, 0.16, 0.1261, 0.08421, 0.1961, 0.1475, 0.109, 0.1479, 0.1094, 0.08477, 0.1963, 0.08477, 0.1963, 0.1479, 0.1094, 0.16, 0.1261, 0.1043, 0.2027, 0.08421, 0.3039, 0.08421, 0.1961, 0.08477, 0.1963, 0.08477, 0.3037, 0.08477, 0.3037, 0.08477, 0.1963, 0.1043, 0.2027, 0.1043, 0.2973, 0.1475, 0.391, 0.08421, 0.3039, 0.08477, 0.3037, 0.1479, 0.3906, 0.1479, 0.3906, 0.08477, 0.3037, 0.1043, 0.2973, 0.16, 0.3739, 0.25, 0.4243, 0.1475, 0.391, 0.1479, 0.3906, 0.25, 0.4237, 0.25, 0.4237, 0.1479, 0.3906, 0.16, 0.3739, 0.25, 0.4032, 0.3525, 0.391, 0.25, 0.4243, 0.25, 0.4243, 0.3525, 0.391, 0.1043, 0.2027, 0.16, 0.1261, 0.16, 0.1261, 0.1043, 0.2027, 0.4158, 0.3039, 0.3525, 0.391, 0.3525, 0.391, 0.4158, 0.3039, 0.25, 0.4243, 0.1475, 0.391, 0.1475, 0.391, 0.25, 0.4243, 0.4158, 0.1961, 0.4158, 0.3039, 0.4158, 0.3039, 0.4158, 0.1961, 0.3525, 0.109, 0.4158, 0.1961, 0.4158, 0.1961, 0.3525, 0.109, 0.25, 0.07568, 0.3525, 0.109, 0.3525, 0.109, 0.25, 0.07568, 0.1475, 0.109, 0.25, 0.07568, 0.25, 0.07568, 0.1475, 0.109, 0.08421, 0.1961, 0.1475, 0.109, 0.1475, 0.109, 0.08421, 0.1961, 0.08421, 0.3039, 0.08421, 0.1961, 0.08421, 0.1961, 0.08421, 0.3039, 0.1475, 0.391, 0.08421, 0.3039, 0.08421, 0.3039, 0.1475, 0.391, 0.34, 0.3739, 0.25, 0.4032, 0.16, 0.3739, 0.1043, 0.2973, 0.1043, 0.2027, 0.16, 0.1261, 0.25, 0.09684, 0.34, 0.1261, 0.3957, 0.2027, 0.3957, 0.2973, 0.25, 0.09684, 0.34, 0.1261, 0.34, 0.1261, 0.25, 0.09684, 0.3957, 0.2027, 0.3957, 0.2973, 0.3957, 0.2973, 0.3957, 0.2027, 0.34, 0.3739, 0.25, 0.4032, 0.25, 0.4032, 0.34, 0.3739, 0.1043, 0.2973, 0.1043, 0.2027, 0.1043, 0.2027, 0.1043, 0.2973, 0.16, 0.1261, 0.25, 0.09684, 0.25, 0.09684, 0.16, 0.1261, 0.34, 0.1261, 0.3957, 0.2027, 0.3957, 0.2027, 0.34, 0.1261, 0.3957, 0.2973, 0.34, 0.3739, 0.34, 0.3739, 0.3957, 0.2973, 0.25, 0.4032, 0.16, 0.3739, 0.16, 0.3739, 0.25, 0.4032, 0.16, 0.3739, 0.1043, 0.2973, 0.1043, 0.2973, 0.16, 0.3739, 0.625, 0.625, 0.875, 0.625, 0.875, 0.7401, 0.625, 0.7401, 0.625, 0.746, 0.875, 0.746, 0.875, 0.75, 0.6207, 0.7493, 0.6207, 0.7493, 0.625, 1.0, 0.5786, 1.0, 0.5775, 0.7498, 0.5775, 0.7498, 0.5786, 1.0, 0.5244, 1.0, 0.5244, 0.75, 0.375, 0.75, 0.5244, 0.75, 0.5244, 1.0, 0.375, 1.0, 0.625, 0.7401, 0.875, 0.7401, 0.875, 0.746, 0.625, 0.746, 0.375, 0.75, 0.375, 1.0, 0.375, 1.0, 0.375, 0.75, 0.125, 0.7401, 0.375, 0.7401, 0.375, 0.75, 0.375, 1.0, 0.375, 0.0111, 0.375, 0.00989, 0.375, 0.00989, 0.375, 0.00989, 0.375, 0.007792, 0.4071, 0.00989, 0.375, 0.7401, 0.375, 0.7401, 0.375, 0.7393, 0.375, 0.7383, 0.4232, 0.7401, 0.375, 0.7422, 0.375, 0.7401, 0.125, 0.7401, 0.125, 0.7401, 0.375, 0.7401, 0.375, 0.7401, 0.125, 0.7401, 0.125, 0.739, 0.375, 0.7393, 0.375, 0.7393, 0.125, 0.739, 0.125, 0.7377, 0.375, 0.7383, 0.375, 0.0, 0.375, 0.007792, 0.375, 0.00989, 0.375, 0.00989, 0.375, 0.0, 0.375, 0.0, 0.5244, 0.0, 0.5751, 0.0005336, 0.612, 0.001991, 0.625, 0.003983, 0.625, 0.00989, 0.4071, 0.00989, 0.375, 0.007792, 0.125, 0.625, 0.375, 0.625, 0.375, 0.7383, 0.125, 0.7377, 0.375, 0.0111, 0.4071, 0.00989, 0.625, 0.00989, 0.625, 0.125, 0.375, 0.125, 0.125, 0.7401, 0.375, 0.7401, 0.375, 0.7401, 0.125, 0.7401, 0.375, 0.625, 0.625, 0.625, 0.625, 0.7401, 0.4232, 0.7401, 0.375, 0.7383, 0.375, 0.7401, 0.375, 0.7422, 0.375, 0.75, 0.375, 0.75, 0.375, 0.7401, 0.375, 0.7422, 0.4232, 0.7401, 0.625, 0.7401, 0.625, 0.746, 0.6207, 0.7493, 0.5775, 0.7498, 0.5244, 0.75, 0.375, 0.75, 1.0, 0.5, 1.0, 1.0, 0.875, 1.0, 0.875, 0.5, 0.875, 0.5, 0.875, 1.0, 0.75, 1.0, 0.75, 0.5, 0.75, 0.5, 0.75, 1.0, 0.625, 1.0, 0.625, 0.5, 0.625, 0.5, 0.625, 1.0, 0.5, 1.0, 0.5, 0.5, 0.5, 0.5, 0.5, 1.0, 0.375, 1.0, 0.375, 0.5, 0.375, 0.5, 0.375, 1.0, 0.25, 1.0, 0.25, 0.5, 0.25, 0.5, 0.25, 1.0, 0.125, 1.0, 0.125, 0.5, 0.125, 0.5, 0.125, 1.0, 0.0, 1.0, 0.0, 0.5, 1.0, 0.5, 1.0, 1.0, 0.9167, 1.0, 0.9167, 0.5, 0.9167, 0.5, 0.9167, 1.0, 0.8333, 1.0, 0.8333, 0.5, 0.8333, 0.5, 0.8333, 1.0, 0.75, 1.0, 0.75, 0.5, 0.75, 0.5, 0.75, 1.0, 0.6667, 1.0, 0.6667, 0.5, 0.6667, 0.5, 0.6667, 1.0, 0.5833, 1.0, 0.5833, 0.5, 0.5833, 0.5, 0.5833, 1.0, 0.5, 1.0, 0.5, 0.5, 0.5, 0.5, 0.5, 1.0, 0.4167, 1.0, 0.4167, 0.5, 0.4167, 0.5, 0.4167, 1.0, 0.3333, 1.0, 0.3333, 0.5, 0.3333, 0.5, 0.3333, 1.0, 0.25, 1.0, 0.25, 0.5, 0.25, 0.5, 0.25, 1.0, 0.1667, 1.0, 0.1667, 0.5, 0.37, 0.4578, 0.25, 0.49, 0.13, 0.4578, 0.04215, 0.37, 0.01, 0.25, 0.04215, 0.13, 0.13, 0.04215, 0.25, 0.01, 0.37, 0.04215, 0.4578, 0.13, 0.49, 0.25, 0.4578, 0.37, 0.1667, 0.5, 0.1667, 1.0, 0.08333, 1.0, 0.08333, 0.5, 0.08333, 0.5, 0.08333, 1.0, 7.451e-08, 1.0, 7.451e-08, 0.5, 0.75, 0.49, 0.87, 0.4578, 0.9578, 0.37, 0.99, 0.25, 0.9578, 0.13, 0.87, 0.04215, 0.75, 0.01, 0.63, 0.04215, 0.5422, 0.13, 0.51, 0.25, 0.5422, 0.37, 0.63, 0.4578, 0.75, 0.49, 7.451e-08, 1.0, 0.2483, 0.4896, 0.5, 1.0, 0.75, 0.01, 0.5, 0.5, 0.5, 1.0, 0.4167, 1.0, 0.4167, 0.5, 0.4167, 0.5, 0.4167, 1.0, 0.3333, 1.0, 0.3333, 0.5, 0.3333, 0.5, 0.3333, 1.0, 0.25, 1.0, 0.25, 0.5, 0.25, 0.5, 0.25, 1.0, 0.1667, 1.0, 0.1667, 0.5, 0.1667, 0.5, 0.1667, 1.0, 0.08333, 1.0, 0.08333, 0.5, 0.08333, 0.5, 0.08333, 1.0, 0.00116, 1.0, 7.451e-08, 1.0, 7.451e-08, 0.5, 0.75, 0.49, 0.75, 0.01, 0.63, 0.04215, 0.5422, 0.13, 0.51, 0.25, 0.5422, 0.37, 0.63, 0.4578, 0.25, 0.01, 0.2483, 0.4896, 0.13, 0.4578, 0.04215, 0.37, 0.01, 0.25, 0.04215, 0.13, 0.13, 0.04215, 1.0, 0.5, 1.0, 1.0, 0.9167, 1.0, 0.9167, 0.5, 0.9167, 0.5, 0.9167, 1.0, 0.8333, 1.0, 0.8333, 0.5, 0.8333, 0.5, 0.8333, 1.0, 0.75, 1.0, 0.75, 0.5, 0.75, 0.5, 0.75, 1.0, 0.6667, 1.0, 0.6667, 0.5, 0.6667, 0.5, 0.6667, 1.0, 0.5833, 1.0, 0.5833, 0.5, 0.5833, 0.5, 0.5833, 1.0, 0.5, 1.0, 0.5, 0.5, 0.5, 0.5, 0.5, 1.0, 0.4167, 1.0, 0.4167, 0.5, 0.4167, 0.5, 0.4167, 1.0, 0.3333, 1.0, 0.3333, 0.5, 0.3333, 0.5, 0.3333, 1.0, 0.25, 1.0, 0.25, 0.5, 0.25, 0.5, 0.25, 1.0, 0.1667, 1.0, 0.1667, 0.5, 0.37, 0.4578, 0.25, 0.49, 0.13, 0.4578, 0.04215, 0.37, 0.01, 0.25, 0.04215, 0.13, 0.13, 0.04215, 0.25, 0.01, 0.37, 0.04215, 0.4578, 0.13, 0.49, 0.25, 0.4578, 0.37, 0.1667, 0.5, 0.1667, 1.0, 0.08333, 1.0, 0.08333, 0.5, 0.08333, 0.5, 0.08333, 1.0, 7.451e-08, 1.0, 7.451e-08, 0.5, 0.75, 0.49, 0.87, 0.4578, 0.9578, 0.37, 0.99, 0.25, 0.9578, 0.13, 0.87, 0.04215, 0.75, 0.01, 0.63, 0.04215, 0.5422, 0.13, 0.51, 0.25, 0.5422, 0.37, 0.63, 0.4578, 0.625, 0.625, 0.875, 0.625, 0.875, 0.7401, 0.625, 0.7401, 0.625, 0.746, 0.875, 0.746, 0.875, 0.75, 0.6207, 0.7493, 0.6207, 0.7493, 0.625, 1.0, 0.5786, 1.0, 0.5775, 0.7498, 0.5775, 0.7498, 0.5786, 1.0, 0.5244, 1.0, 0.5244, 0.75, 0.375, 0.75, 0.5244, 0.75, 0.5244, 1.0, 0.375, 1.0, 0.625, 0.7401, 0.875, 0.7401, 0.875, 0.746, 0.625, 0.746, 0.375, 0.75, 0.375, 1.0, 0.375, 1.0, 0.375, 0.75, 0.125, 0.7401, 0.375, 0.7401, 0.375, 0.75, 0.375, 1.0, 0.375, 0.0111, 0.375, 0.00989, 0.375, 0.00989, 0.375, 0.00989, 0.375, 0.007792, 0.4071, 0.00989, 0.375, 0.7401, 0.375, 0.7401, 0.375, 0.7393, 0.375, 0.7383, 0.4232, 0.7401, 0.375, 0.7422, 0.375, 0.7401, 0.125, 0.7401, 0.125, 0.7401, 0.375, 0.7401, 0.375, 0.7401, 0.125, 0.7401, 0.125, 0.739, 0.375, 0.7393, 0.375, 0.7393, 0.125, 0.739, 0.125, 0.7377, 0.375, 0.7383, 0.375, 0.0, 0.375, 0.007792, 0.375, 0.00989, 0.375, 0.00989, 0.375, 0.0, 0.375, 0.0, 0.5244, 0.0, 0.5751, 0.0005336, 0.612, 0.001991, 0.625, 0.003983, 0.625, 0.00989, 0.4071, 0.00989, 0.375, 0.007792, 0.125, 0.625, 0.375, 0.625, 0.375, 0.7383, 0.125, 0.7377, 0.375, 0.0111, 0.4071, 0.00989, 0.625, 0.00989, 0.625, 0.125, 0.375, 0.125, 0.125, 0.7401, 0.375, 0.7401, 0.375, 0.7401, 0.125, 0.7401, 0.375, 0.625, 0.625, 0.625, 0.625, 0.7401, 0.4232, 0.7401, 0.375, 0.7383, 0.375, 0.7401, 0.375, 0.7422, 0.375, 0.75, 0.375, 0.75, 0.375, 0.7401, 0.375, 0.7422, 0.4232, 0.7401, 0.625, 0.7401, 0.625, 0.746, 0.6207, 0.7493, 0.5775, 0.7498, 0.5244, 0.75, 0.375, 0.75, 1.0, 0.5, 1.0, 1.0, 0.875, 1.0, 0.875, 0.5, 0.875, 0.5, 0.875, 1.0, 0.75, 1.0, 0.75, 0.5, 0.75, 0.5, 0.75, 1.0, 0.625, 1.0, 0.625, 0.5, 0.625, 0.5, 0.625, 1.0, 0.5, 1.0, 0.5, 0.5, 0.5, 0.5, 0.5, 1.0, 0.375, 1.0, 0.375, 0.5, 0.375, 0.5, 0.375, 1.0, 0.25, 1.0, 0.25, 0.5, 0.25, 0.5, 0.25, 1.0, 0.125, 1.0, 0.125, 0.5, 0.125, 0.5, 0.125, 1.0, 0.0, 1.0, 0.0, 0.5, 1.0, 0.5, 1.0, 1.0, 0.9167, 1.0, 0.9167, 0.5, 0.9167, 0.5, 0.9167, 1.0, 0.8333, 1.0, 0.8333, 0.5, 0.8333, 0.5, 0.8333, 1.0, 0.75, 1.0, 0.75, 0.5, 0.75, 0.5, 0.75, 1.0, 0.6667, 1.0, 0.6667, 0.5, 0.6667, 0.5, 0.6667, 1.0, 0.5833, 1.0, 0.5833, 0.5, 0.5833, 0.5, 0.5833, 1.0, 0.5, 1.0, 0.5, 0.5, 0.5, 0.5, 0.5, 1.0, 0.4167, 1.0, 0.4167, 0.5, 0.4167, 0.5, 0.4167, 1.0, 0.3333, 1.0, 0.3333, 0.5, 0.3333, 0.5, 0.3333, 1.0, 0.25, 1.0, 0.25, 0.5, 0.25, 0.5, 0.25, 1.0, 0.1667, 1.0, 0.1667, 0.5, 0.37, 0.4578, 0.25, 0.49, 0.13, 0.4578, 0.04215, 0.37, 0.01, 0.25, 0.04215, 0.13, 0.13, 0.04215, 0.25, 0.01, 0.37, 0.04215, 0.4578, 0.13, 0.49, 0.25, 0.4578, 0.37, 0.1667, 0.5, 0.1667, 1.0, 0.08333, 1.0, 0.08333, 0.5, 0.08333, 0.5, 0.08333, 1.0, 7.451e-08, 1.0, 7.451e-08, 0.5, 0.75, 0.49, 0.87, 0.4578, 0.9578, 0.37, 0.99, 0.25, 0.9578, 0.13, 0.87, 0.04215, 0.75, 0.01, 0.63, 0.04215, 0.5422, 0.13, 0.51, 0.25, 0.5422, 0.37, 0.63, 0.4578, 0.75, 0.49, 7.451e-08, 1.0, 0.2483, 0.4896, 0.5, 1.0, 0.75, 0.01, 0.5, 0.5, 0.5, 1.0, 0.4167, 1.0, 0.4167, 0.5, 0.4167, 0.5, 0.4167, 1.0, 0.3333, 1.0, 0.3333, 0.5, 0.3333, 0.5, 0.3333, 1.0, 0.25, 1.0, 0.25, 0.5, 0.25, 0.5, 0.25, 1.0, 0.1667, 1.0, 0.1667, 0.5, 0.1667, 0.5, 0.1667, 1.0, 0.08333, 1.0, 0.08333, 0.5, 0.08333, 0.5, 0.08333, 1.0, 0.00116, 1.0, 7.451e-08, 1.0, 7.451e-08, 0.5, 0.75, 0.49, 0.75, 0.01, 0.63, 0.04215, 0.5422, 0.13, 0.51, 0.25, 0.5422, 0.37, 0.63, 0.4578, 0.25, 0.01, 0.2483, 0.4896, 0.13, 0.4578, 0.04215, 0.37, 0.01, 0.25, 0.04215, 0.13, 0.13, 0.04215, 1.0, 0.5, 1.0, 1.0, 0.9167, 1.0, 0.9167, 0.5, 0.9167, 0.5, 0.9167, 1.0, 0.8333, 1.0, 0.8333, 0.5, 0.8333, 0.5, 0.8333, 1.0, 0.75, 1.0, 0.75, 0.5, 0.75, 0.5, 0.75, 1.0, 0.6667, 1.0, 0.6667, 0.5, 0.6667, 0.5, 0.6667, 1.0, 0.5833, 1.0, 0.5833, 0.5, 0.5833, 0.5, 0.5833, 1.0, 0.5, 1.0, 0.5, 0.5, 0.5, 0.5, 0.5, 1.0, 0.4167, 1.0, 0.4167, 0.5, 0.4167, 0.5, 0.4167, 1.0, 0.3333, 1.0, 0.3333, 0.5, 0.3333, 0.5, 0.3333, 1.0, 0.25, 1.0, 0.25, 0.5, 0.25, 0.5, 0.25, 1.0, 0.1667, 1.0, 0.1667, 0.5, 0.37, 0.4578, 0.25, 0.49, 0.13, 0.4578, 0.04215, 0.37, 0.01, 0.25, 0.04215, 0.13, 0.13, 0.04215, 0.25, 0.01, 0.37, 0.04215, 0.4578, 0.13, 0.49, 0.25, 0.4578, 0.37, 0.1667, 0.5, 0.1667, 1.0, 0.08333, 1.0, 0.08333, 0.5, 0.08333, 0.5, 0.08333, 1.0, 7.451e-08, 1.0, 7.451e-08, 0.5, 0.75, 0.49, 0.87, 0.4578, 0.9578, 0.37, 0.99, 0.25, 0.9578, 0.13, 0.87, 0.04215, 0.75, 0.01, 0.63, 0.04215, 0.5422, 0.13, 0.51, 0.25, 0.5422, 0.37, 0.63, 0.4578, 0.625, 0.625, 0.875, 0.625, 0.875, 0.7401, 0.625, 0.7401, 0.625, 0.746, 0.875, 0.746, 0.875, 0.75, 0.6207, 0.7493, 0.6207, 0.7493, 0.625, 1.0, 0.5786, 1.0, 0.5775, 0.7498, 0.5775, 0.7498, 0.5786, 1.0, 0.5244, 1.0, 0.5244, 0.75, 0.375, 0.75, 0.5244, 0.75, 0.5244, 1.0, 0.375, 1.0, 0.625, 0.7401, 0.875, 0.7401, 0.875, 0.746, 0.625, 0.746, 0.375, 0.75, 0.375, 1.0, 0.375, 1.0, 0.375, 0.75, 0.125, 0.7401, 0.375, 0.7401, 0.375, 0.75, 0.375, 1.0, 0.375, 0.0111, 0.375, 0.00989, 0.375, 0.00989, 0.375, 0.00989, 0.375, 0.007792, 0.4071, 0.00989, 0.375, 0.7401, 0.375, 0.7401, 0.375, 0.7393, 0.375, 0.7383, 0.4232, 0.7401, 0.375, 0.7422, 0.375, 0.7401, 0.125, 0.7401, 0.125, 0.7401, 0.375, 0.7401, 0.375, 0.7401, 0.125, 0.7401, 0.125, 0.739, 0.375, 0.7393, 0.375, 0.7393, 0.125, 0.739, 0.125, 0.7377, 0.375, 0.7383, 0.375, 0.0, 0.375, 0.007792, 0.375, 0.00989, 0.375, 0.00989, 0.375, 0.0, 0.375, 0.0, 0.5244, 0.0, 0.5751, 0.0005336, 0.612, 0.001991, 0.625, 0.003983, 0.625, 0.00989, 0.4071, 0.00989, 0.375, 0.007792, 0.125, 0.625, 0.375, 0.625, 0.375, 0.7383, 0.125, 0.7377, 0.375, 0.0111, 0.4071, 0.00989, 0.625, 0.00989, 0.625, 0.125, 0.375, 0.125, 0.125, 0.7401, 0.375, 0.7401, 0.375, 0.7401, 0.125, 0.7401, 0.375, 0.625, 0.625, 0.625, 0.625, 0.7401, 0.4232, 0.7401, 0.375, 0.7383, 0.375, 0.7401, 0.375, 0.7422, 0.375, 0.75, 0.375, 0.75, 0.375, 0.7401, 0.375, 0.7422, 0.4232, 0.7401, 0.625, 0.7401, 0.625, 0.746, 0.6207, 0.7493, 0.5775, 0.7498, 0.5244, 0.75, 0.375, 0.75, 1.0, 0.5, 1.0, 1.0, 0.875, 1.0, 0.875, 0.5, 0.875, 0.5, 0.875, 1.0, 0.75, 1.0, 0.75, 0.5, 0.75, 0.5, 0.75, 1.0, 0.625, 1.0, 0.625, 0.5, 0.625, 0.5, 0.625, 1.0, 0.5, 1.0, 0.5, 0.5, 0.5, 0.5, 0.5, 1.0, 0.375, 1.0, 0.375, 0.5, 0.375, 0.5, 0.375, 1.0, 0.25, 1.0, 0.25, 0.5, 0.25, 0.5, 0.25, 1.0, 0.125, 1.0, 0.125, 0.5, 0.125, 0.5, 0.125, 1.0, 0.0, 1.0, 0.0, 0.5, 1.0, 0.5, 1.0, 1.0, 0.9167, 1.0, 0.9167, 0.5, 0.9167, 0.5, 0.9167, 1.0, 0.8333, 1.0, 0.8333, 0.5, 0.8333, 0.5, 0.8333, 1.0, 0.75, 1.0, 0.75, 0.5, 0.75, 0.5, 0.75, 1.0, 0.6667, 1.0, 0.6667, 0.5, 0.6667, 0.5, 0.6667, 1.0, 0.5833, 1.0, 0.5833, 0.5, 0.5833, 0.5, 0.5833, 1.0, 0.5, 1.0, 0.5, 0.5, 0.5, 0.5, 0.5, 1.0, 0.4167, 1.0, 0.4167, 0.5, 0.4167, 0.5, 0.4167, 1.0, 0.3333, 1.0, 0.3333, 0.5, 0.3333, 0.5, 0.3333, 1.0, 0.25, 1.0, 0.25, 0.5, 0.25, 0.5, 0.25, 1.0, 0.1667, 1.0, 0.1667, 0.5, 0.37, 0.4578, 0.25, 0.49, 0.13, 0.4578, 0.04215, 0.37, 0.01, 0.25, 0.04215, 0.13, 0.13, 0.04215, 0.25, 0.01, 0.37, 0.04215, 0.4578, 0.13, 0.49, 0.25, 0.4578, 0.37, 0.1667, 0.5, 0.1667, 1.0, 0.08333, 1.0, 0.08333, 0.5, 0.08333, 0.5, 0.08333, 1.0, 7.451e-08, 1.0, 7.451e-08, 0.5, 0.75, 0.49, 0.87, 0.4578, 0.9578, 0.37, 0.99, 0.25, 0.9578, 0.13, 0.87, 0.04215, 0.75, 0.01, 0.63, 0.04215, 0.5422, 0.13, 0.51, 0.25, 0.5422, 0.37, 0.63, 0.4578, 0.75, 0.49, 7.451e-08, 1.0, 0.2483, 0.4896, 0.5, 1.0, 0.75, 0.01, 0.5, 0.5, 0.5, 1.0, 0.4167, 1.0, 0.4167, 0.5, 0.4167, 0.5, 0.4167, 1.0, 0.3333, 1.0, 0.3333, 0.5, 0.3333, 0.5, 0.3333, 1.0, 0.25, 1.0, 0.25, 0.5, 0.25, 0.5, 0.25, 1.0, 0.1667, 1.0, 0.1667, 0.5, 0.1667, 0.5, 0.1667, 1.0, 0.08333, 1.0, 0.08333, 0.5, 0.08333, 0.5, 0.08333, 1.0, 0.00116, 1.0, 7.451e-08, 1.0, 7.451e-08, 0.5, 0.75, 0.49, 0.75, 0.01, 0.63, 0.04215, 0.5422, 0.13, 0.51, 0.25, 0.5422, 0.37, 0.63, 0.4578, 0.25, 0.01, 0.2483, 0.4896, 0.13, 0.4578, 0.04215, 0.37, 0.01, 0.25, 0.04215, 0.13, 0.13, 0.04215, 1.0, 0.5, 1.0, 1.0, 0.9167, 1.0, 0.9167, 0.5, 0.9167, 0.5, 0.9167, 1.0, 0.8333, 1.0, 0.8333, 0.5, 0.8333, 0.5, 0.8333, 1.0, 0.75, 1.0, 0.75, 0.5, 0.75, 0.5, 0.75, 1.0, 0.6667, 1.0, 0.6667, 0.5, 0.6667, 0.5, 0.6667, 1.0, 0.5833, 1.0, 0.5833, 0.5, 0.5833, 0.5, 0.5833, 1.0, 0.5, 1.0, 0.5, 0.5, 0.5, 0.5, 0.5, 1.0, 0.4167, 1.0, 0.4167, 0.5, 0.4167, 0.5, 0.4167, 1.0, 0.3333, 1.0, 0.3333, 0.5, 0.3333, 0.5, 0.3333, 1.0, 0.25, 1.0, 0.25, 0.5, 0.25, 0.5, 0.25, 1.0, 0.1667, 1.0, 0.1667, 0.5, 0.37, 0.4578, 0.25, 0.49, 0.13, 0.4578, 0.04215, 0.37, 0.01, 0.25, 0.04215, 0.13, 0.13, 0.04215, 0.25, 0.01, 0.37, 0.04215, 0.4578, 0.13, 0.49, 0.25, 0.4578, 0.37, 0.1667, 0.5, 0.1667, 1.0, 0.08333, 1.0, 0.08333, 0.5, 0.08333, 0.5, 0.08333, 1.0, 7.451e-08, 1.0, 7.451e-08, 0.5, 0.75, 0.49, 0.87, 0.4578, 0.9578, 0.37, 0.99, 0.25, 0.9578, 0.13, 0.87, 0.04215, 0.75, 0.01, 0.63, 0.04215, 0.5422, 0.13, 0.51, 0.25, 0.5422, 0.37, 0.63, 0.4578, 0.625, 0.625, 0.875, 0.625, 0.875, 0.7401, 0.625, 0.7401, 0.625, 0.746, 0.875, 0.746, 0.875, 0.75, 0.6207, 0.7493, 0.6207, 0.7493, 0.625, 1.0, 0.5786, 1.0, 0.5775, 0.7498, 0.5775, 0.7498, 0.5786, 1.0, 0.5244, 1.0, 0.5244, 0.75, 0.375, 0.75, 0.5244, 0.75, 0.5244, 1.0, 0.375, 1.0, 0.625, 0.7401, 0.875, 0.7401, 0.875, 0.746, 0.625, 0.746, 0.375, 0.75, 0.375, 1.0, 0.375, 1.0, 0.375, 0.75, 0.125, 0.7401, 0.375, 0.7401, 0.375, 0.75, 0.375, 1.0, 0.375, 0.0111, 0.375, 0.00989, 0.375, 0.00989, 0.375, 0.00989, 0.375, 0.007792, 0.4071, 0.00989, 0.375, 0.7401, 0.375, 0.7401, 0.375, 0.7393, 0.375, 0.7383, 0.4232, 0.7401, 0.375, 0.7422, 0.375, 0.7401, 0.125, 0.7401, 0.125, 0.7401, 0.375, 0.7401, 0.375, 0.7401, 0.125, 0.7401, 0.125, 0.739, 0.375, 0.7393, 0.375, 0.7393, 0.125, 0.739, 0.125, 0.7377, 0.375, 0.7383, 0.375, 0.0, 0.375, 0.007792, 0.375, 0.00989, 0.375, 0.00989, 0.375, 0.0, 0.375, 0.0, 0.5244, 0.0, 0.5751, 0.0005336, 0.612, 0.001991, 0.625, 0.003983, 0.625, 0.00989, 0.4071, 0.00989, 0.375, 0.007792, 0.125, 0.625, 0.375, 0.625, 0.375, 0.7383, 0.125, 0.7377, 0.375, 0.0111, 0.4071, 0.00989, 0.625, 0.00989, 0.625, 0.125, 0.375, 0.125, 0.125, 0.7401, 0.375, 0.7401, 0.375, 0.7401, 0.125, 0.7401, 0.375, 0.625, 0.625, 0.625, 0.625, 0.7401, 0.4232, 0.7401, 0.375, 0.7383, 0.375, 0.7401, 0.375, 0.7422, 0.375, 0.75, 0.375, 0.75, 0.375, 0.7401, 0.375, 0.7422, 0.4232, 0.7401, 0.625, 0.7401, 0.625, 0.746, 0.6207, 0.7493, 0.5775, 0.7498, 0.5244, 0.75, 0.375, 0.75, 1.0, 0.5, 1.0, 1.0, 0.875, 1.0, 0.875, 0.5, 0.875, 0.5, 0.875, 1.0, 0.75, 1.0, 0.75, 0.5, 0.75, 0.5, 0.75, 1.0, 0.625, 1.0, 0.625, 0.5, 0.625, 0.5, 0.625, 1.0, 0.5, 1.0, 0.5, 0.5, 0.5, 0.5, 0.5, 1.0, 0.375, 1.0, 0.375, 0.5, 0.375, 0.5, 0.375, 1.0, 0.25, 1.0, 0.25, 0.5, 0.25, 0.5, 0.25, 1.0, 0.125, 1.0, 0.125, 0.5, 0.125, 0.5, 0.125, 1.0, 0.0, 1.0, 0.0, 0.5, 1.0, 0.5, 1.0, 1.0, 0.9167, 1.0, 0.9167, 0.5, 0.9167, 0.5, 0.9167, 1.0, 0.8333, 1.0, 0.8333, 0.5, 0.8333, 0.5, 0.8333, 1.0, 0.75, 1.0, 0.75, 0.5, 0.75, 0.5, 0.75, 1.0, 0.6667, 1.0, 0.6667, 0.5, 0.6667, 0.5, 0.6667, 1.0, 0.5833, 1.0, 0.5833, 0.5, 0.5833, 0.5, 0.5833, 1.0, 0.5, 1.0, 0.5, 0.5, 0.5, 0.5, 0.5, 1.0, 0.4167, 1.0, 0.4167, 0.5, 0.4167, 0.5, 0.4167, 1.0, 0.3333, 1.0, 0.3333, 0.5, 0.3333, 0.5, 0.3333, 1.0, 0.25, 1.0, 0.25, 0.5, 0.25, 0.5, 0.25, 1.0, 0.1667, 1.0, 0.1667, 0.5, 0.37, 0.4578, 0.25, 0.49, 0.13, 0.4578, 0.04215, 0.37, 0.01, 0.25, 0.04215, 0.13, 0.13, 0.04215, 0.25, 0.01, 0.37, 0.04215, 0.4578, 0.13, 0.49, 0.25, 0.4578, 0.37, 0.1667, 0.5, 0.1667, 1.0, 0.08333, 1.0, 0.08333, 0.5, 0.08333, 0.5, 0.08333, 1.0, 7.451e-08, 1.0, 7.451e-08, 0.5, 0.75, 0.49, 0.87, 0.4578, 0.9578, 0.37, 0.99, 0.25, 0.9578, 0.13, 0.87, 0.04215, 0.75, 0.01, 0.63, 0.04215, 0.5422, 0.13, 0.51, 0.25, 0.5422, 0.37, 0.63, 0.4578, 0.75, 0.49, 7.451e-08, 1.0, 0.2483, 0.4896, 0.5, 1.0, 0.75, 0.01, 0.5, 0.5, 0.5, 1.0, 0.4167, 1.0, 0.4167, 0.5, 0.4167, 0.5, 0.4167, 1.0, 0.3333, 1.0, 0.3333, 0.5, 0.3333, 0.5, 0.3333, 1.0, 0.25, 1.0, 0.25, 0.5, 0.25, 0.5, 0.25, 1.0, 0.1667, 1.0, 0.1667, 0.5, 0.1667, 0.5, 0.1667, 1.0, 0.08333, 1.0, 0.08333, 0.5, 0.08333, 0.5, 0.08333, 1.0, 0.00116, 1.0, 7.451e-08, 1.0, 7.451e-08, 0.5, 0.75, 0.49, 0.75, 0.01, 0.63, 0.04215, 0.5422, 0.13, 0.51, 0.25, 0.5422, 0.37, 0.63, 0.4578, 0.25, 0.01, 0.2483, 0.4896, 0.13, 0.4578, 0.04215, 0.37, 0.01, 0.25, 0.04215, 0.13, 0.13, 0.04215, 1.0, 0.5, 1.0, 1.0, 0.9167, 1.0, 0.9167, 0.5, 0.9167, 0.5, 0.9167, 1.0, 0.8333, 1.0, 0.8333, 0.5, 0.8333, 0.5, 0.8333, 1.0, 0.75, 1.0, 0.75, 0.5, 0.75, 0.5, 0.75, 1.0, 0.6667, 1.0, 0.6667, 0.5, 0.6667, 0.5, 0.6667, 1.0, 0.5833, 1.0, 0.5833, 0.5, 0.5833, 0.5, 0.5833, 1.0, 0.5, 1.0, 0.5, 0.5, 0.5, 0.5, 0.5, 1.0, 0.4167, 1.0, 0.4167, 0.5, 0.4167, 0.5, 0.4167, 1.0, 0.3333, 1.0, 0.3333, 0.5, 0.3333, 0.5, 0.3333, 1.0, 0.25, 1.0, 0.25, 0.5, 0.25, 0.5, 0.25, 1.0, 0.1667, 1.0, 0.1667, 0.5, 0.37, 0.4578, 0.25, 0.49, 0.13, 0.4578, 0.04215, 0.37, 0.01, 0.25, 0.04215, 0.13, 0.13, 0.04215, 0.25, 0.01, 0.37, 0.04215, 0.4578, 0.13, 0.49, 0.25, 0.4578, 0.37, 0.1667, 0.5, 0.1667, 1.0, 0.08333, 1.0, 0.08333, 0.5, 0.08333, 0.5, 0.08333, 1.0, 7.451e-08, 1.0, 7.451e-08, 0.5, 0.75, 0.49, 0.87, 0.4578, 0.9578, 0.37, 0.99, 0.25, 0.9578, 0.13, 0.87, 0.04215, 0.75, 0.01, 0.63, 0.04215, 0.5422, 0.13, 0.51, 0.25, 0.5422, 0.37, 0.63, 0.4578, 0.625, 0.625, 0.875, 0.625, 0.875, 0.7401, 0.625, 0.7401, 0.625, 0.746, 0.875, 0.746, 0.875, 0.75, 0.6207, 0.7493, 0.6207, 0.7493, 0.625, 1.0, 0.5786, 1.0, 0.5775, 0.7498, 0.5775, 0.7498, 0.5786, 1.0, 0.5244, 1.0, 0.5244, 0.75, 0.375, 0.75, 0.5244, 0.75, 0.5244, 1.0, 0.375, 1.0, 0.625, 0.7401, 0.875, 0.7401, 0.875, 0.746, 0.625, 0.746, 0.375, 0.75, 0.375, 1.0, 0.375, 1.0, 0.375, 0.75, 0.125, 0.7401, 0.375, 0.7401, 0.375, 0.75, 0.375, 1.0, 0.375, 0.0111, 0.375, 0.00989, 0.375, 0.00989, 0.375, 0.00989, 0.375, 0.007792, 0.4071, 0.00989, 0.375, 0.7401, 0.375, 0.7401, 0.375, 0.7393, 0.375, 0.7383, 0.4232, 0.7401, 0.375, 0.7422, 0.375, 0.7401, 0.125, 0.7401, 0.125, 0.7401, 0.375, 0.7401, 0.375, 0.7401, 0.125, 0.7401, 0.125, 0.739, 0.375, 0.7393, 0.375, 0.7393, 0.125, 0.739, 0.125, 0.7377, 0.375, 0.7383, 0.375, 0.0, 0.375, 0.007792, 0.375, 0.00989, 0.375, 0.00989, 0.375, 0.0, 0.375, 0.0, 0.5244, 0.0, 0.5751, 0.0005336, 0.612, 0.001991, 0.625, 0.003983, 0.625, 0.00989, 0.4071, 0.00989, 0.375, 0.007792, 0.125, 0.625, 0.375, 0.625, 0.375, 0.7383, 0.125, 0.7377, 0.375, 0.0111, 0.4071, 0.00989, 0.625, 0.00989, 0.625, 0.125, 0.375, 0.125, 0.125, 0.7401, 0.375, 0.7401, 0.375, 0.7401, 0.125, 0.7401, 0.375, 0.625, 0.625, 0.625, 0.625, 0.7401, 0.4232, 0.7401, 0.375, 0.7383, 0.375, 0.7401, 0.375, 0.7422, 0.375, 0.75, 0.375, 0.75, 0.375, 0.7401, 0.375, 0.7422, 0.4232, 0.7401, 0.625, 0.7401, 0.625, 0.746, 0.6207, 0.7493, 0.5775, 0.7498, 0.5244, 0.75, 0.375, 0.75, 1.0, 0.5, 1.0, 1.0, 0.875, 1.0, 0.875, 0.5, 0.875, 0.5, 0.875, 1.0, 0.75, 1.0, 0.75, 0.5, 0.75, 0.5, 0.75, 1.0, 0.625, 1.0, 0.625, 0.5, 0.625, 0.5, 0.625, 1.0, 0.5, 1.0, 0.5, 0.5, 0.5, 0.5, 0.5, 1.0, 0.375, 1.0, 0.375, 0.5, 0.375, 0.5, 0.375, 1.0, 0.25, 1.0, 0.25, 0.5, 0.25, 0.5, 0.25, 1.0, 0.125, 1.0, 0.125, 0.5, 0.125, 0.5, 0.125, 1.0, 0.0, 1.0, 0.0, 0.5, 1.0, 0.5, 1.0, 1.0, 0.9167, 1.0, 0.9167, 0.5, 0.9167, 0.5, 0.9167, 1.0, 0.8333, 1.0, 0.8333, 0.5, 0.8333, 0.5, 0.8333, 1.0, 0.75, 1.0, 0.75, 0.5, 0.75, 0.5, 0.75, 1.0, 0.6667, 1.0, 0.6667, 0.5, 0.6667, 0.5, 0.6667, 1.0, 0.5833, 1.0, 0.5833, 0.5, 0.5833, 0.5, 0.5833, 1.0, 0.5, 1.0, 0.5, 0.5, 0.5, 0.5, 0.5, 1.0, 0.4167, 1.0, 0.4167, 0.5, 0.4167, 0.5, 0.4167, 1.0, 0.3333, 1.0, 0.3333, 0.5, 0.3333, 0.5, 0.3333, 1.0, 0.25, 1.0, 0.25, 0.5, 0.25, 0.5, 0.25, 1.0, 0.1667, 1.0, 0.1667, 0.5, 0.37, 0.4578, 0.25, 0.49, 0.13, 0.4578, 0.04215, 0.37, 0.01, 0.25, 0.04215, 0.13, 0.13, 0.04215, 0.25, 0.01, 0.37, 0.04215, 0.4578, 0.13, 0.49, 0.25, 0.4578, 0.37, 0.1667, 0.5, 0.1667, 1.0, 0.08333, 1.0, 0.08333, 0.5, 0.08333, 0.5, 0.08333, 1.0, 7.451e-08, 1.0, 7.451e-08, 0.5, 0.75, 0.49, 0.87, 0.4578, 0.9578, 0.37, 0.99, 0.25, 0.9578, 0.13, 0.87, 0.04215, 0.75, 0.01, 0.63, 0.04215, 0.5422, 0.13, 0.51, 0.25, 0.5422, 0.37, 0.63, 0.4578, 0.75, 0.49, 7.451e-08, 1.0, 0.2483, 0.4896, 0.5, 1.0, 0.75, 0.01, 0.5, 0.5, 0.5, 1.0, 0.4167, 1.0, 0.4167, 0.5, 0.4167, 0.5, 0.4167, 1.0, 0.3333, 1.0, 0.3333, 0.5, 0.3333, 0.5, 0.3333, 1.0, 0.25, 1.0, 0.25, 0.5, 0.25, 0.5, 0.25, 1.0, 0.1667, 1.0, 0.1667, 0.5, 0.1667, 0.5, 0.1667, 1.0, 0.08333, 1.0, 0.08333, 0.5, 0.08333, 0.5, 0.08333, 1.0, 0.00116, 1.0, 7.451e-08, 1.0, 7.451e-08, 0.5, 0.75, 0.49, 0.75, 0.01, 0.63, 0.04215, 0.5422, 0.13, 0.51, 0.25, 0.5422, 0.37, 0.63, 0.4578, 0.25, 0.01, 0.2483, 0.4896, 0.13, 0.4578, 0.04215, 0.37, 0.01, 0.25, 0.04215, 0.13, 0.13, 0.04215, 1.0, 0.5, 1.0, 1.0, 0.9167, 1.0, 0.9167, 0.5, 0.9167, 0.5, 0.9167, 1.0, 0.8333, 1.0, 0.8333, 0.5, 0.8333, 0.5, 0.8333, 1.0, 0.75, 1.0, 0.75, 0.5, 0.75, 0.5, 0.75, 1.0, 0.6667, 1.0, 0.6667, 0.5, 0.6667, 0.5, 0.6667, 1.0, 0.5833, 1.0, 0.5833, 0.5, 0.5833, 0.5, 0.5833, 1.0, 0.5, 1.0, 0.5, 0.5, 0.5, 0.5, 0.5, 1.0, 0.4167, 1.0, 0.4167, 0.5, 0.4167, 0.5, 0.4167, 1.0, 0.3333, 1.0, 0.3333, 0.5, 0.3333, 0.5, 0.3333, 1.0, 0.25, 1.0, 0.25, 0.5, 0.25, 0.5, 0.25, 1.0, 0.1667, 1.0, 0.1667, 0.5, 0.37, 0.4578, 0.25, 0.49, 0.13, 0.4578, 0.04215, 0.37, 0.01, 0.25, 0.04215, 0.13, 0.13, 0.04215, 0.25, 0.01, 0.37, 0.04215, 0.4578, 0.13, 0.49, 0.25, 0.4578, 0.37, 0.1667, 0.5, 0.1667, 1.0, 0.08333, 1.0, 0.08333, 0.5, 0.08333, 0.5, 0.08333, 1.0, 7.451e-08, 1.0, 7.451e-08, 0.5, 0.75, 0.49, 0.87, 0.4578, 0.9578, 0.37, 0.99, 0.25, 0.9578, 0.13, 0.87, 0.04215, 0.75, 0.01, 0.63, 0.04215, 0.5422, 0.13, 0.51, 0.25, 0.5422, 0.37, 0.63, 0.4578])
me_007.update()

# ---- objects
ob_x = bpy.data.objects.new('엠프티', None)
ob_001 = bpy.data.objects.new('엠프티.001', None)
ob_x_1 = bpy.data.objects.new('실린더', me_007)

# ---- transforms, parenting, visibility, modifiers, constraints
ob_x.location = (-5.95, 0.0, 2.5)
ob_x.rotation_euler = (1.571, -0.0, 1.571)
ob_x.empty_display_type = 'IMAGE'
ob_x.empty_display_size = 5.0
ob_001.location = (0.003535, 4.535, 2.5)
ob_001.rotation_euler = (1.571, 0.0, 3.142)
ob_001.empty_display_type = 'IMAGE'
ob_001.empty_display_size = 5.0
ob_x_1.location = (-6.209e-09, -6.209e-09, 0.592)
ob_x_1.rotation_euler = (0.0, -0.0, 3.142)
ob_x_1.scale = (0.2064, 0.2064, 0.2064)

# ---- collection membership
col_collection.objects.link(ob_x)
col_collection.objects.link(ob_001)
col_collection.objects.link(ob_x_1)

# ---- scene / render settings (as saved in the file)
scene.frame_start = 1; scene.frame_end = 250; scene.frame_set(0)
scene.render.engine = 'BLENDER_EEVEE_NEXT'
scene.render.bake_bias = 0.0
scene.render.bake_samples = 0
scene.render.compositor_device = 'GPU'
scene.eevee.use_volume_custom_range = False
scene.eevee.fast_gi_thickness_near = 0.1
scene.eevee.fast_gi_thickness_far = 0.0
scene.eevee.ray_tracing_options.screen_trace_thickness = 0.1
bpy.context.view_layer.update()

# ---- added for rendering (the .blend has no active camera and no usable light): camera, sun
cam_auto = bpy.data.cameras.new('AutoCamera')
cam_auto.lens = 50.0
cam_auto.sensor_width = 36.0
cam_auto.clip_end = 1000.0
ob_auto_camera = bpy.data.objects.new('AutoCamera', cam_auto)
scene.collection.objects.link(ob_auto_camera)
ob_auto_camera.location = (3.68764, -4.30732, 3.58268)
ob_auto_camera.rotation_euler = (1.09748, -7.21219e-08, 0.694738)
scene.camera = ob_auto_camera
light_auto_sun = bpy.data.lights.new('AutoSun', 'SUN')
light_auto_sun.energy = 3.0
light_auto_sun.angle = 0.0523599
ob_auto_sun = bpy.data.objects.new('AutoSun', light_auto_sun)
scene.collection.objects.link(ob_auto_sun)
ob_auto_sun.rotation_euler = (0.872665, 0.174533, 0.523599)
bpy.context.view_layer.update()
